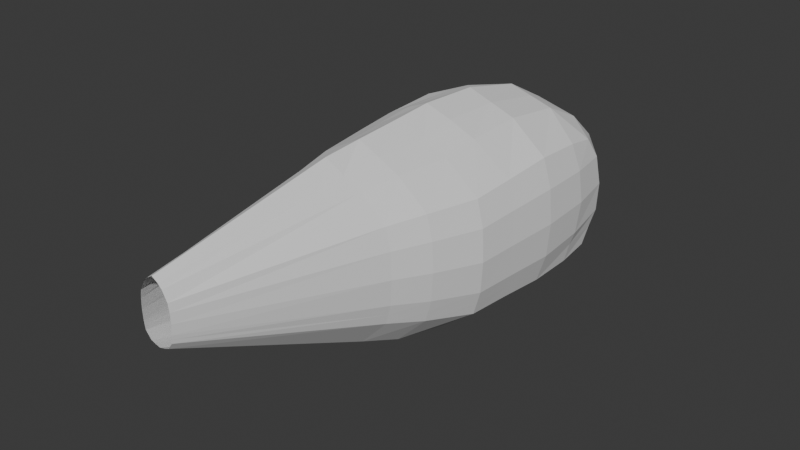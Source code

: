 # Source: petfish_v5.blend  (saved by Blender 4.2.66; exported with 4.5.12 LTS)
import bpy
from mathutils import Matrix  # noqa: F401  (used for matrix-valued properties, if any)

bpy.ops.wm.read_factory_settings(use_empty=True)
scene = bpy.context.scene
scene.name = 'Scene'

# ---- collections
col_collection = bpy.data.collections.new('Collection'); scene.collection.children.link(col_collection)

# ---- world
world_world = bpy.data.worlds.new('World'); scene.world = world_world
world_world.use_nodes = True; world_world.node_tree.nodes.clear()
_N = world_world.node_tree.nodes; _L = world_world.node_tree.links
n0 = _N.new('ShaderNodeOutputWorld'); n0.name = 'World Output'; n0.location = (300, 300)
n1 = _N.new('ShaderNodeBackground'); n1.name = 'Background'; n1.location = (10, 300)
n1.inputs[0].default_value = (0.05088, 0.05088, 0.05088, 1.0)
_L.new(n1.outputs[0], n0.inputs[0])
n0.is_active_output = True
world_world.color = (0.05088, 0.05088, 0.05088)
world_world.sun_shadow_jitter_overblur = 0.0

# ---- meshes
me_head = bpy.data.meshes.new('head')
me_head.from_pydata([(-0.1419, -2.171, 0.2421), (-0.1428, -2.171, 0.5713), (-0.75, 0.5232, -0.6149), (-0.75, 0.5, 0.5), (0.0, 0.7238, -0.8863), (0.0, 0.6667, 0.6667), (0.0, -2.171, 0.1518), (0.0, -2.171, 0.7326), (-0.7865, 0.2966, -0.6266), (-0.8048, 9.313e-10, -0.6096), (-0.7865, -0.2966, -0.5729), (-0.1543, -2.171, 0.3156), (-0.1588, -2.171, 0.4076), (-0.1548, -2.171, 0.4985), (-0.7865, -0.2966, 0.5729), (-0.8048, -6.519e-09, 0.6096), (-0.7865, 0.2966, 0.5729), (-0.7865, 0.5729, 0.2966), (-0.8048, 0.6096, -2.794e-09), (-0.7865, 0.6136, -0.2869), (-0.4684, 0.612, -0.7111), (-0.09511, -2.171, 0.6593), (-0.4684, 0.6091, 0.6041), (-0.09394, -2.17, 0.1795), (0.0, 0.3791, 0.9271), (0.0, -0.01453, 1.077), (0.0, -0.382, 1.108), (0.0, 0.3791, -0.9417), (0.0, -0.3733, -0.8931), (0.0, 0.8542, 0.3646), (0.0, 0.9457, 0.01459), (0.0, 0.9704, -0.3141), (-0.8645, -0.3162, -0.3162), (-0.8909, -0.3331, -5.588e-09), (-0.8645, -0.3162, 0.3162), (-0.8909, 1.024e-08, -0.3331), (-0.9198, -1.211e-08, 5.588e-09), (-0.8909, -5.588e-09, 0.3331), (-0.8645, 0.3162, -0.3162), (-0.8909, 0.3331, 1.118e-08), (-0.8645, 0.3162, 0.3162), (-0.4711, 0.3489, 0.818), (-0.4738, -0.01162, 0.9024), (-0.4711, -0.3489, 0.8812), (-0.4711, 0.3489, -0.818), (-0.4738, 7.451e-09, -0.8781), (-0.4711, -0.3489, -0.818), (-0.4496, 0.8597, -0.3452), (-0.4738, 0.8781, 0.0), (-0.4711, 0.7948, 0.3245), (-0.1481, -2.171, 0.2783), (-0.7682, 0.5713, -0.4324), (0.0, 0.9323, -0.6487), (-0.8255, 0.3064, -0.4445), (-0.8478, 5.588e-09, -0.4714), (-0.8255, -0.3064, -0.4445), (-0.4741, 0.7593, -0.6113), (0.0, 0.002905, -0.9174), (-0.2342, 0.6726, -0.8437), (-0.06033, -2.171, 0.696), (-0.2342, 0.6379, 0.6354), (-0.05974, -2.17, 0.1656), (-0.2355, -0.3654, 1.006), (-0.2369, -0.01307, 0.9898), (-0.2355, 0.364, 0.8726), (-0.2355, 0.364, -0.8798), (-0.2355, -0.3611, -0.8555), (-0.2355, 0.8245, 0.3446), (-0.2369, 0.9119, 0.007294), (-0.2418, 0.9811, -0.3315), (-0.2662, 0.8743, -0.6327), (-0.2369, 0.001453, -0.8977), (-0.7696, -0.554, -0.55), (-0.7725, -0.554, 0.5473), (0.0, -0.5966, 1.084), (0.0, -0.5923, -0.8539), (-0.8464, -0.5637, -0.3047), (-0.8735, -0.5722, 5.804e-05), (-0.8482, -0.5637, 0.3029), (-0.4699, -0.5801, 0.8416), (-0.4662, -0.5794, -0.7719), (-0.808, -0.5588, -0.4284), (-0.2446, -0.5858, -0.8129), (-0.2465, -0.5883, 0.9625), (-0.6574, -0.8652, -0.4177), (0.0, -0.8997, 1.055), (0.0, -0.8986, -0.7604), (-0.1985, -0.8933, -0.7231), (-0.2002, -0.893, 0.9463), (-0.66, -0.8652, 0.5718), (-0.7246, -0.8731, -0.1965), (-0.7484, -0.88, 0.07846), (-0.7262, -0.8731, 0.3516), (-0.3955, -0.8863, 0.8371), (-0.3921, -0.8879, -0.6858), (-0.691, -0.8692, -0.308), (-0.5496, -1.091, -0.306), (0.0, -1.132, 1.029), (0.0, -1.121, -0.6183), (-0.1537, -1.117, -0.5849), (-0.1552, -1.114, 0.9072), (-0.5519, -1.091, 0.5741), (-0.6076, -1.097, -0.1093), (-0.6282, -1.103, 0.1354), (-0.6091, -1.097, 0.3783), (-0.3236, -1.108, 0.81), (-0.3206, -1.112, -0.5515), (-0.5786, -1.094, -0.2085)], [], [(32, 33, 36, 35), (33, 34, 37, 36), (35, 36, 39, 38), (36, 37, 40, 39), (81, 76, 32, 55), (76, 77, 33, 32), (77, 78, 34, 33), (78, 73, 14, 34), (34, 14, 15, 37), (37, 15, 16, 40), (40, 16, 3, 17), (39, 40, 17, 18), (38, 39, 18, 19), (53, 38, 19, 51), (54, 35, 38, 53), (55, 32, 35, 54), (64, 41, 42, 63), (41, 16, 15, 42), (63, 42, 43, 62), (42, 15, 14, 43), (60, 64, 24, 5), (3, 16, 41, 22), (100, 105, 21, 59), (105, 101, 1, 21), (8, 44, 45, 9), (9, 45, 46, 10), (20, 44, 8, 2), (58, 65, 44, 20), (96, 106, 23, 0), (99, 98, 6, 61), (68, 30, 31, 69), (19, 18, 48, 47), (18, 17, 49, 48), (3, 22, 49, 17), (67, 29, 30, 68), (60, 5, 29, 67), (47, 56, 51, 19), (70, 69, 31, 52), (70, 52, 4, 58), (2, 51, 56, 20), (10, 55, 54, 9), (9, 54, 53, 8), (8, 53, 51, 2), (72, 81, 55, 10), (71, 65, 27, 57), (66, 71, 57, 28), (46, 45, 71, 66), (45, 44, 65, 71), (56, 70, 58, 20), (56, 47, 69, 70), (22, 60, 67, 49), (49, 67, 68, 48), (48, 68, 69, 47), (106, 99, 61, 23), (4, 27, 65, 58), (97, 100, 59, 7), (22, 41, 64, 60), (25, 63, 62, 26), (24, 64, 63, 25), (26, 62, 83, 74), (46, 66, 82, 80), (84, 95, 81, 72), (66, 28, 75, 82), (10, 46, 80, 72), (43, 14, 73, 79), (62, 43, 79, 83), (92, 89, 73, 78), (91, 92, 78, 77), (90, 91, 77, 76), (95, 90, 76, 81), (107, 102, 90, 95), (102, 103, 91, 90), (103, 104, 92, 91), (104, 101, 89, 92), (96, 107, 95, 84), (74, 83, 88, 85), (80, 82, 87, 94), (82, 75, 86, 87), (72, 80, 94, 84), (79, 73, 89, 93), (83, 79, 93, 88), (0, 50, 107, 96), (13, 1, 101, 104), (12, 13, 104, 103), (11, 12, 103, 102), (50, 11, 102, 107), (85, 88, 100, 97), (94, 87, 99, 106), (87, 86, 98, 99), (84, 94, 106, 96), (93, 89, 101, 105), (88, 93, 105, 100)])
_uv = me_head.uv_layers.new(name='UVMap')
_uv.uv.foreach_set('vector', [0.4375, 0.06235, 0.5, 0.06228, 0.5, 0.1233, 0.4375, 0.1238, 0.5, 0.06228, 0.5625, 0.06235, 0.5625, 0.1238, 0.5, 0.1233, 0.4375, 0.1238, 0.5, 0.1233, 0.5, 0.1812, 0.4375, 0.183, 0.5, 0.1233, 0.5625, 0.1238, 0.5625, 0.183, 0.5, 0.1812, 0.4063, 0.03121, 0.4375, 0.03118, 0.4375, 0.06235, 0.4062, 0.06243, 0.4375, 0.03118, 0.5, 0.03114, 0.5, 0.06228, 0.4375, 0.06235, 0.5, 0.03114, 0.5625, 0.03118, 0.5625, 0.06235, 0.5, 0.06228, 0.5625, 0.03118, 0.625, 0.03125, 0.625, 0.0625, 0.5625, 0.06235, 0.5625, 0.06235, 0.625, 0.0625, 0.625, 0.125, 0.5625, 0.1238, 0.5625, 0.1238, 0.625, 0.125, 0.625, 0.1875, 0.5625, 0.183, 0.5625, 0.183, 0.625, 0.1875, 0.625, 0.25, 0.5625, 0.2357, 0.5, 0.1812, 0.5625, 0.183, 0.5625, 0.2357, 0.5, 0.2326, 0.4375, 0.183, 0.5, 0.1812, 0.5, 0.2326, 0.4375, 0.2357, 0.4062, 0.1852, 0.4375, 0.183, 0.4375, 0.2357, 0.4062, 0.2428, 0.4062, 0.1244, 0.4375, 0.1238, 0.4375, 0.183, 0.4062, 0.1852, 0.4062, 0.06243, 0.4375, 0.06235, 0.4375, 0.1238, 0.4062, 0.1244, 0.7813, 0.5625, 0.8125, 0.5625, 0.8125, 0.625, 0.7813, 0.625, 0.8125, 0.5625, 0.875, 0.5625, 0.875, 0.625, 0.8125, 0.625, 0.7813, 0.625, 0.8125, 0.625, 0.8125, 0.6875, 0.7813, 0.6875, 0.8125, 0.625, 0.875, 0.625, 0.875, 0.6875, 0.8125, 0.6875, 0.7813, 0.5, 0.7813, 0.5625, 0.75, 0.5625, 0.75, 0.5, 0.875, 0.5, 0.875, 0.5625, 0.8125, 0.5625, 0.8125, 0.5, 0.7813, 0.7291, 0.8125, 0.7291, 0.8125, 0.75, 0.7813, 0.75, 0.8125, 0.7291, 0.875, 0.7291, 0.875, 0.75, 0.8125, 0.75, 0.125, 0.5625, 0.1875, 0.5625, 0.1875, 0.625, 0.125, 0.625, 0.125, 0.625, 0.1875, 0.625, 0.1875, 0.6875, 0.125, 0.6875, 0.1875, 0.5, 0.1875, 0.5625, 0.125, 0.5625, 0.125, 0.5, 0.2188, 0.5, 0.2188, 0.5625, 0.1875, 0.5625, 0.1875, 0.5, 0.125, 0.7291, 0.1875, 0.7291, 0.1875, 0.75, 0.125, 0.75, 0.2188, 0.7291, 0.25, 0.7291, 0.25, 0.75, 0.2188, 0.75, 0.5, 0.3429, 0.5, 0.375, 0.4375, 0.375, 0.4375, 0.3432, 0.4375, 0.2357, 0.5, 0.2326, 0.5, 0.3108, 0.4375, 0.3113, 0.5, 0.2326, 0.5625, 0.2357, 0.5625, 0.3113, 0.5, 0.3108, 0.625, 0.25, 0.625, 0.3125, 0.5625, 0.3113, 0.5625, 0.2357, 0.5625, 0.3432, 0.5625, 0.375, 0.5, 0.375, 0.5, 0.3429, 0.625, 0.3438, 0.625, 0.375, 0.5625, 0.375, 0.5625, 0.3432, 0.4375, 0.3113, 0.4063, 0.3119, 0.4062, 0.2428, 0.4375, 0.2357, 0.4063, 0.3435, 0.4375, 0.3432, 0.4375, 0.375, 0.4063, 0.375, 0.4063, 0.3435, 0.4063, 0.375, 0.375, 0.375, 0.375, 0.3438, 0.375, 0.25, 0.4062, 0.2428, 0.4063, 0.3119, 0.375, 0.3125, 0.375, 0.0625, 0.4062, 0.06243, 0.4062, 0.1244, 0.375, 0.125, 0.375, 0.125, 0.4062, 0.1244, 0.4062, 0.1852, 0.375, 0.1875, 0.375, 0.1875, 0.4062, 0.1852, 0.4062, 0.2428, 0.375, 0.25, 0.375, 0.03125, 0.4063, 0.03121, 0.4062, 0.06243, 0.375, 0.0625, 0.09375, 0.3125, 0.2188, 0.5625, 0.25, 0.5625, 0.0, 0.0, 0.2188, 0.6875, 0.09375, 0.3125, 0.0, 0.0, 0.25, 0.6875, 0.1875, 0.6875, 0.1875, 0.625, 0.09375, 0.3125, 0.2188, 0.6875, 0.1875, 0.625, 0.1875, 0.5625, 0.2188, 0.5625, 0.09375, 0.3125, 0.4063, 0.3119, 0.4063, 0.3435, 0.375, 0.3438, 0.375, 0.3125, 0.4063, 0.3119, 0.4375, 0.3113, 0.4375, 0.3432, 0.4063, 0.3435, 0.625, 0.3125, 0.625, 0.3438, 0.5625, 0.3432, 0.5625, 0.3113, 0.5625, 0.3113, 0.5625, 0.3432, 0.5, 0.3429, 0.5, 0.3108, 0.5, 0.3108, 0.5, 0.3429, 0.4375, 0.3432, 0.4375, 0.3113, 0.1875, 0.7291, 0.2188, 0.7291, 0.2188, 0.75, 0.1875, 0.75, 0.25, 0.5, 0.25, 0.5625, 0.2188, 0.5625, 0.2188, 0.5, 0.75, 0.7291, 0.7813, 0.7291, 0.7813, 0.75, 0.75, 0.75, 0.8125, 0.5, 0.8125, 0.5625, 0.7813, 0.5625, 0.7813, 0.5, 0.75, 0.625, 0.7813, 0.625, 0.7813, 0.6875, 0.75, 0.6875, 0.75, 0.5625, 0.7813, 0.5625, 0.7813, 0.625, 0.75, 0.625, 0.75, 0.6875, 0.7813, 0.6875, 0.7813, 0.7188, 0.75, 0.7188, 0.1875, 0.6875, 0.2188, 0.6875, 0.2188, 0.7188, 0.1875, 0.7188, 0.375, 0.02523, 0.4063, 0.0252, 0.4063, 0.03121, 0.375, 0.03125, 0.2188, 0.6875, 0.25, 0.6875, 0.25, 0.7188, 0.2188, 0.7188, 0.125, 0.6875, 0.1875, 0.6875, 0.1875, 0.7188, 0.125, 0.7188, 0.8125, 0.6875, 0.875, 0.6875, 0.875, 0.7188, 0.8125, 0.7188, 0.7813, 0.6875, 0.8125, 0.6875, 0.8125, 0.7188, 0.7813, 0.7188, 0.5625, 0.02517, 0.625, 0.02523, 0.625, 0.03125, 0.5625, 0.03118, 0.5, 0.02515, 0.5625, 0.02517, 0.5625, 0.03118, 0.5, 0.03114, 0.4375, 0.02517, 0.5, 0.02515, 0.5, 0.03114, 0.4375, 0.03118, 0.4063, 0.0252, 0.4375, 0.02517, 0.4375, 0.03118, 0.4063, 0.03121, 0.4063, 0.02085, 0.4375, 0.02082, 0.4375, 0.02517, 0.4063, 0.0252, 0.4375, 0.02082, 0.5, 0.0208, 0.5, 0.02515, 0.4375, 0.02517, 0.5, 0.0208, 0.5625, 0.02082, 0.5625, 0.02517, 0.5, 0.02515, 0.5625, 0.02082, 0.625, 0.02087, 0.625, 0.02523, 0.5625, 0.02517, 0.375, 0.02087, 0.4063, 0.02085, 0.4063, 0.0252, 0.375, 0.02523, 0.75, 0.7188, 0.7813, 0.7188, 0.7813, 0.7248, 0.75, 0.7248, 0.1875, 0.7188, 0.2188, 0.7188, 0.2188, 0.7248, 0.1875, 0.7248, 0.2188, 0.7188, 0.25, 0.7188, 0.25, 0.7248, 0.2188, 0.7248, 0.125, 0.7188, 0.1875, 0.7188, 0.1875, 0.7248, 0.125, 0.7248, 0.8125, 0.7188, 0.875, 0.7188, 0.875, 0.7248, 0.8125, 0.7248, 0.7813, 0.7188, 0.8125, 0.7188, 0.8125, 0.7248, 0.7813, 0.7248, 0.375, 0.0, 0.4063, 0.0, 0.4063, 0.02085, 0.375, 0.02087, 0.5625, 0.0, 0.625, 0.0, 0.625, 0.02087, 0.5625, 0.02082, 0.5, 0.0, 0.5625, 0.0, 0.5625, 0.02082, 0.5, 0.0208, 0.4375, 0.0, 0.5, 0.0, 0.5, 0.0208, 0.4375, 0.02082, 0.4063, 0.0, 0.4375, 0.0, 0.4375, 0.02082, 0.4063, 0.02085, 0.75, 0.7248, 0.7813, 0.7248, 0.7813, 0.7291, 0.75, 0.7291, 0.1875, 0.7248, 0.2188, 0.7248, 0.2188, 0.7291, 0.1875, 0.7291, 0.2188, 0.7248, 0.25, 0.7248, 0.25, 0.7291, 0.2188, 0.7291, 0.125, 0.7248, 0.1875, 0.7248, 0.1875, 0.7291, 0.125, 0.7291, 0.8125, 0.7248, 0.875, 0.7248, 0.875, 0.7291, 0.8125, 0.7291, 0.7813, 0.7248, 0.8125, 0.7248, 0.8125, 0.7291, 0.7813, 0.7291])
me_head.update()

# ---- objects
ob_fish_ref = bpy.data.objects.new('fish ref', None)
ob_body = bpy.data.objects.new('body', me_head)

# ---- transforms, parenting, visibility, modifiers, constraints
ob_fish_ref.location = (-1.261, -5.514e-08, 1.426)
ob_fish_ref.rotation_euler = (1.571, 0.0, 1.571)
ob_fish_ref.empty_display_type = 'IMAGE'
ob_fish_ref.empty_display_size = 5.0
ob_fish_ref.use_empty_image_alpha = True
ob_fish_ref.color = (1.0, 1.0, 1.0, 0.5)
ob_body.location = (0.0, 1.017, 1.233)
ob_body.scale = (0.7493, 1.263, 0.7545)
_m = ob_body.modifiers.new('Mirror', 'MIRROR')
_m.use_clip = True

# ---- collection membership
col_collection.objects.link(ob_fish_ref)
col_collection.objects.link(ob_body)

# ---- scene / render settings (as saved in the file)
scene.frame_start = 1; scene.frame_end = 250; scene.frame_set(1)
scene.render.engine = 'BLENDER_EEVEE_NEXT'
bpy.context.view_layer.update()

# ---- added for rendering (the .blend has no active camera and no usable light): camera, sun
cam_auto = bpy.data.cameras.new('AutoCamera')
cam_auto.lens = 50.0
cam_auto.sensor_width = 36.0
cam_auto.clip_end = 1000.0
ob_auto_camera = bpy.data.objects.new('AutoCamera', cam_auto)
scene.collection.objects.link(ob_auto_camera)
ob_auto_camera.location = (4.15154, -4.71606, 4.61726)
ob_auto_camera.rotation_euler = (1.09748, -7.21219e-08, 0.694738)
scene.camera = ob_auto_camera
light_auto_sun = bpy.data.lights.new('AutoSun', 'SUN')
light_auto_sun.energy = 3.0
light_auto_sun.angle = 0.0523599
ob_auto_sun = bpy.data.objects.new('AutoSun', light_auto_sun)
scene.collection.objects.link(ob_auto_sun)
ob_auto_sun.rotation_euler = (0.872665, 0.174533, 0.523599)
bpy.context.view_layer.update()
